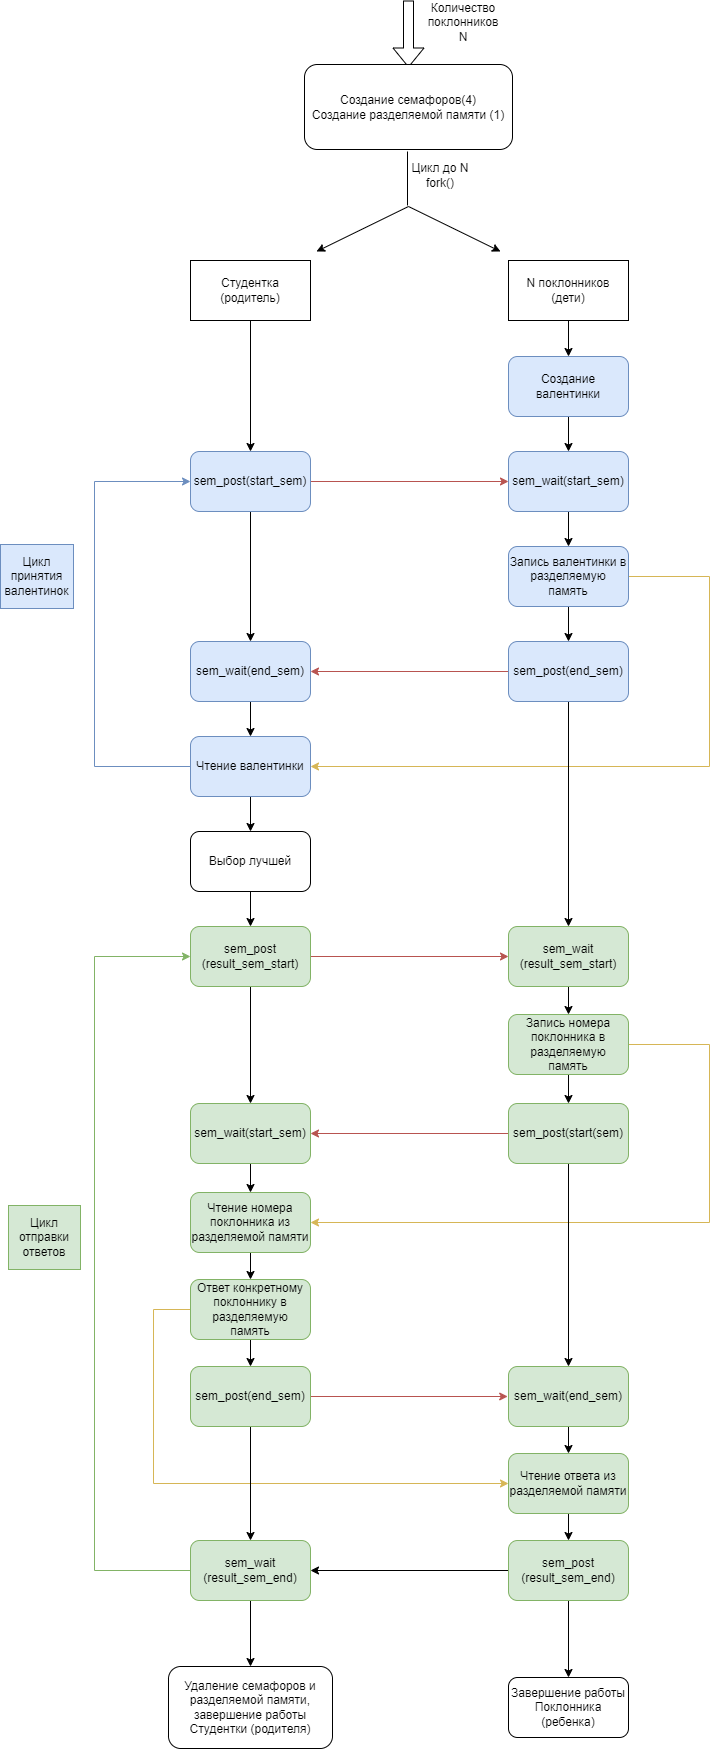

The diagram above was exported from draw.io. Its source (the exported page's mxGraphModel, read from the mxfile embedded in the PNG):
<mxGraphModel dx="1050" dy="587" grid="0" gridSize="10" guides="1" tooltips="1" connect="1" arrows="1" fold="1" page="1" pageScale="1" pageWidth="827" pageHeight="1169" background="#ffffff" math="0" shadow="0">
  <root>
    <mxCell id="0" />
    <mxCell id="1" parent="0" />
    <mxCell id="jhsBdyMcgnMwkSATw2Hx-2" value="" style="shape=flexArrow;endArrow=classic;html=1;rounded=0;" parent="1" edge="1">
      <mxGeometry width="50" height="50" relative="1" as="geometry">
        <mxPoint x="414" y="6" as="sourcePoint" />
        <mxPoint x="414" y="73" as="targetPoint" />
      </mxGeometry>
    </mxCell>
    <mxCell id="jhsBdyMcgnMwkSATw2Hx-3" value="Количество поклонников N" style="text;strokeColor=none;align=center;fillColor=none;html=1;verticalAlign=middle;whiteSpace=wrap;rounded=0;" parent="1" vertex="1">
      <mxGeometry x="439" y="13" width="60" height="30" as="geometry" />
    </mxCell>
    <mxCell id="NoGdNCsF7vs6WXYk9WJa-2" value="" style="endArrow=none;html=1;rounded=0;" parent="1" edge="1">
      <mxGeometry width="50" height="50" relative="1" as="geometry">
        <mxPoint x="413" y="211" as="sourcePoint" />
        <mxPoint x="413" y="157" as="targetPoint" />
      </mxGeometry>
    </mxCell>
    <mxCell id="NoGdNCsF7vs6WXYk9WJa-3" value="Цикл до N&lt;br&gt;fork()" style="text;strokeColor=none;align=center;fillColor=none;html=1;verticalAlign=middle;whiteSpace=wrap;rounded=0;" parent="1" vertex="1">
      <mxGeometry x="416" y="166" width="60" height="30" as="geometry" />
    </mxCell>
    <mxCell id="NoGdNCsF7vs6WXYk9WJa-4" value="" style="endArrow=classic;html=1;rounded=0;" parent="1" edge="1">
      <mxGeometry width="50" height="50" relative="1" as="geometry">
        <mxPoint x="414" y="212" as="sourcePoint" />
        <mxPoint x="322" y="257" as="targetPoint" />
      </mxGeometry>
    </mxCell>
    <mxCell id="NoGdNCsF7vs6WXYk9WJa-5" value="" style="endArrow=classic;html=1;rounded=0;" parent="1" edge="1">
      <mxGeometry width="50" height="50" relative="1" as="geometry">
        <mxPoint x="414" y="212" as="sourcePoint" />
        <mxPoint x="506" y="257" as="targetPoint" />
      </mxGeometry>
    </mxCell>
    <mxCell id="NoGdNCsF7vs6WXYk9WJa-11" style="edgeStyle=orthogonalEdgeStyle;rounded=0;orthogonalLoop=1;jettySize=auto;html=1;exitX=0.5;exitY=1;exitDx=0;exitDy=0;entryX=0.5;entryY=0;entryDx=0;entryDy=0;" parent="1" source="NoGdNCsF7vs6WXYk9WJa-8" target="NoGdNCsF7vs6WXYk9WJa-10" edge="1">
      <mxGeometry relative="1" as="geometry" />
    </mxCell>
    <mxCell id="NoGdNCsF7vs6WXYk9WJa-8" value="Студентка (родитель)" style="rounded=0;whiteSpace=wrap;html=1;" parent="1" vertex="1">
      <mxGeometry x="196" y="266" width="120" height="60" as="geometry" />
    </mxCell>
    <mxCell id="NoGdNCsF7vs6WXYk9WJa-14" style="edgeStyle=orthogonalEdgeStyle;rounded=0;orthogonalLoop=1;jettySize=auto;html=1;exitX=0.5;exitY=1;exitDx=0;exitDy=0;entryX=0.5;entryY=0;entryDx=0;entryDy=0;" parent="1" source="NoGdNCsF7vs6WXYk9WJa-9" target="NoGdNCsF7vs6WXYk9WJa-13" edge="1">
      <mxGeometry relative="1" as="geometry" />
    </mxCell>
    <mxCell id="NoGdNCsF7vs6WXYk9WJa-9" value="N поклонников (дети)" style="rounded=0;whiteSpace=wrap;html=1;" parent="1" vertex="1">
      <mxGeometry x="514" y="266" width="120" height="60" as="geometry" />
    </mxCell>
    <mxCell id="NoGdNCsF7vs6WXYk9WJa-24" style="edgeStyle=orthogonalEdgeStyle;rounded=0;orthogonalLoop=1;jettySize=auto;html=1;exitX=0.5;exitY=1;exitDx=0;exitDy=0;" parent="1" source="NoGdNCsF7vs6WXYk9WJa-10" target="NoGdNCsF7vs6WXYk9WJa-22" edge="1">
      <mxGeometry relative="1" as="geometry" />
    </mxCell>
    <mxCell id="NoGdNCsF7vs6WXYk9WJa-32" style="edgeStyle=orthogonalEdgeStyle;rounded=0;orthogonalLoop=1;jettySize=auto;html=1;exitX=1;exitY=0.5;exitDx=0;exitDy=0;entryX=0;entryY=0.5;entryDx=0;entryDy=0;fillColor=#f8cecc;strokeColor=#b85450;" parent="1" source="NoGdNCsF7vs6WXYk9WJa-10" target="NoGdNCsF7vs6WXYk9WJa-12" edge="1">
      <mxGeometry relative="1" as="geometry">
        <mxPoint x="374" y="487" as="targetPoint" />
      </mxGeometry>
    </mxCell>
    <mxCell id="NoGdNCsF7vs6WXYk9WJa-10" value="sem_post(start_sem)" style="rounded=1;whiteSpace=wrap;html=1;fillColor=#dae8fc;strokeColor=#6c8ebf;" parent="1" vertex="1">
      <mxGeometry x="196" y="457" width="120" height="60" as="geometry" />
    </mxCell>
    <mxCell id="NoGdNCsF7vs6WXYk9WJa-18" style="edgeStyle=orthogonalEdgeStyle;rounded=0;orthogonalLoop=1;jettySize=auto;html=1;exitX=0.5;exitY=1;exitDx=0;exitDy=0;" parent="1" source="NoGdNCsF7vs6WXYk9WJa-12" target="NoGdNCsF7vs6WXYk9WJa-17" edge="1">
      <mxGeometry relative="1" as="geometry" />
    </mxCell>
    <mxCell id="NoGdNCsF7vs6WXYk9WJa-12" value="sem_wait(start_sem)" style="rounded=1;whiteSpace=wrap;html=1;fillColor=#dae8fc;strokeColor=#6c8ebf;" parent="1" vertex="1">
      <mxGeometry x="514" y="457" width="120" height="60" as="geometry" />
    </mxCell>
    <mxCell id="NoGdNCsF7vs6WXYk9WJa-15" style="edgeStyle=orthogonalEdgeStyle;rounded=0;orthogonalLoop=1;jettySize=auto;html=1;exitX=0.5;exitY=1;exitDx=0;exitDy=0;entryX=0.5;entryY=0;entryDx=0;entryDy=0;" parent="1" source="NoGdNCsF7vs6WXYk9WJa-13" target="NoGdNCsF7vs6WXYk9WJa-12" edge="1">
      <mxGeometry relative="1" as="geometry" />
    </mxCell>
    <mxCell id="NoGdNCsF7vs6WXYk9WJa-13" value="Создание валентинки" style="rounded=1;whiteSpace=wrap;html=1;fillColor=#dae8fc;strokeColor=#6c8ebf;" parent="1" vertex="1">
      <mxGeometry x="514" y="362" width="120" height="60" as="geometry" />
    </mxCell>
    <mxCell id="NoGdNCsF7vs6WXYk9WJa-21" style="edgeStyle=orthogonalEdgeStyle;rounded=0;orthogonalLoop=1;jettySize=auto;html=1;exitX=0.5;exitY=1;exitDx=0;exitDy=0;entryX=0.5;entryY=0;entryDx=0;entryDy=0;" parent="1" source="NoGdNCsF7vs6WXYk9WJa-17" target="NoGdNCsF7vs6WXYk9WJa-20" edge="1">
      <mxGeometry relative="1" as="geometry" />
    </mxCell>
    <mxCell id="NoGdNCsF7vs6WXYk9WJa-57" style="edgeStyle=orthogonalEdgeStyle;rounded=0;orthogonalLoop=1;jettySize=auto;html=1;entryX=1;entryY=0.5;entryDx=0;entryDy=0;fillColor=#fff2cc;strokeColor=#d6b656;" parent="1" source="NoGdNCsF7vs6WXYk9WJa-17" target="NoGdNCsF7vs6WXYk9WJa-38" edge="1">
      <mxGeometry relative="1" as="geometry">
        <Array as="points">
          <mxPoint x="715" y="582" />
          <mxPoint x="715" y="772" />
        </Array>
      </mxGeometry>
    </mxCell>
    <mxCell id="NoGdNCsF7vs6WXYk9WJa-17" value="Запись валентинки в разделяемую память" style="rounded=1;whiteSpace=wrap;html=1;fillColor=#dae8fc;strokeColor=#6c8ebf;" parent="1" vertex="1">
      <mxGeometry x="514" y="552" width="120" height="60" as="geometry" />
    </mxCell>
    <mxCell id="NoGdNCsF7vs6WXYk9WJa-19" value="Цикл принятия валентинок" style="text;strokeColor=#6c8ebf;align=center;fillColor=#dae8fc;html=1;verticalAlign=middle;whiteSpace=wrap;rounded=0;" parent="1" vertex="1">
      <mxGeometry x="6" y="550" width="73" height="64" as="geometry" />
    </mxCell>
    <mxCell id="NoGdNCsF7vs6WXYk9WJa-35" style="edgeStyle=orthogonalEdgeStyle;rounded=0;orthogonalLoop=1;jettySize=auto;html=1;exitX=0;exitY=0.5;exitDx=0;exitDy=0;entryX=1;entryY=0.5;entryDx=0;entryDy=0;fillColor=#f8cecc;strokeColor=#b85450;" parent="1" source="NoGdNCsF7vs6WXYk9WJa-20" target="NoGdNCsF7vs6WXYk9WJa-22" edge="1">
      <mxGeometry relative="1" as="geometry">
        <mxPoint x="450" y="670" as="targetPoint" />
      </mxGeometry>
    </mxCell>
    <mxCell id="NoGdNCsF7vs6WXYk9WJa-51" style="edgeStyle=orthogonalEdgeStyle;rounded=0;orthogonalLoop=1;jettySize=auto;html=1;entryX=0.5;entryY=0;entryDx=0;entryDy=0;" parent="1" source="NoGdNCsF7vs6WXYk9WJa-20" target="NoGdNCsF7vs6WXYk9WJa-49" edge="1">
      <mxGeometry relative="1" as="geometry" />
    </mxCell>
    <mxCell id="NoGdNCsF7vs6WXYk9WJa-20" value="sem_post(end_sem)" style="rounded=1;whiteSpace=wrap;html=1;fillColor=#dae8fc;strokeColor=#6c8ebf;" parent="1" vertex="1">
      <mxGeometry x="514" y="647" width="120" height="60" as="geometry" />
    </mxCell>
    <mxCell id="NoGdNCsF7vs6WXYk9WJa-40" style="edgeStyle=orthogonalEdgeStyle;rounded=0;orthogonalLoop=1;jettySize=auto;html=1;entryX=0;entryY=0.5;entryDx=0;entryDy=0;exitX=0;exitY=0.5;exitDx=0;exitDy=0;fillColor=#dae8fc;strokeColor=#6c8ebf;" parent="1" source="NoGdNCsF7vs6WXYk9WJa-38" target="NoGdNCsF7vs6WXYk9WJa-10" edge="1">
      <mxGeometry relative="1" as="geometry">
        <Array as="points">
          <mxPoint x="100" y="772" />
          <mxPoint x="100" y="487" />
        </Array>
      </mxGeometry>
    </mxCell>
    <mxCell id="NoGdNCsF7vs6WXYk9WJa-43" style="edgeStyle=orthogonalEdgeStyle;rounded=0;orthogonalLoop=1;jettySize=auto;html=1;" parent="1" source="NoGdNCsF7vs6WXYk9WJa-22" target="NoGdNCsF7vs6WXYk9WJa-38" edge="1">
      <mxGeometry relative="1" as="geometry" />
    </mxCell>
    <mxCell id="NoGdNCsF7vs6WXYk9WJa-22" value="sem_wait(end_sem)" style="rounded=1;whiteSpace=wrap;html=1;fillColor=#dae8fc;strokeColor=#6c8ebf;" parent="1" vertex="1">
      <mxGeometry x="196" y="647" width="120" height="60" as="geometry" />
    </mxCell>
    <mxCell id="NoGdNCsF7vs6WXYk9WJa-48" style="edgeStyle=orthogonalEdgeStyle;rounded=0;orthogonalLoop=1;jettySize=auto;html=1;exitX=0.5;exitY=1;exitDx=0;exitDy=0;entryX=0.5;entryY=0;entryDx=0;entryDy=0;" parent="1" source="NoGdNCsF7vs6WXYk9WJa-38" target="NoGdNCsF7vs6WXYk9WJa-44" edge="1">
      <mxGeometry relative="1" as="geometry" />
    </mxCell>
    <mxCell id="NoGdNCsF7vs6WXYk9WJa-38" value="Чтение валентинки" style="rounded=1;whiteSpace=wrap;html=1;fillColor=#dae8fc;strokeColor=#6c8ebf;" parent="1" vertex="1">
      <mxGeometry x="196" y="742" width="120" height="60" as="geometry" />
    </mxCell>
    <mxCell id="NoGdNCsF7vs6WXYk9WJa-56" style="edgeStyle=orthogonalEdgeStyle;rounded=0;orthogonalLoop=1;jettySize=auto;html=1;exitX=0.5;exitY=1;exitDx=0;exitDy=0;entryX=0.5;entryY=0;entryDx=0;entryDy=0;" parent="1" source="NoGdNCsF7vs6WXYk9WJa-44" target="NoGdNCsF7vs6WXYk9WJa-50" edge="1">
      <mxGeometry relative="1" as="geometry" />
    </mxCell>
    <mxCell id="NoGdNCsF7vs6WXYk9WJa-44" value="Выбор лучшей" style="rounded=1;whiteSpace=wrap;html=1;" parent="1" vertex="1">
      <mxGeometry x="196" y="837" width="120" height="60" as="geometry" />
    </mxCell>
    <mxCell id="NoGdNCsF7vs6WXYk9WJa-46" value="Создание семафоров(4)&lt;br style=&quot;border-color: var(--border-color);&quot;&gt;Создание разделяемой памяти (1)" style="rounded=1;whiteSpace=wrap;html=1;" parent="1" vertex="1">
      <mxGeometry x="310" y="70" width="208" height="85" as="geometry" />
    </mxCell>
    <mxCell id="NoGdNCsF7vs6WXYk9WJa-59" style="edgeStyle=orthogonalEdgeStyle;rounded=0;orthogonalLoop=1;jettySize=auto;html=1;exitX=0.5;exitY=1;exitDx=0;exitDy=0;entryX=0.5;entryY=0;entryDx=0;entryDy=0;" parent="1" source="NoGdNCsF7vs6WXYk9WJa-49" target="NoGdNCsF7vs6WXYk9WJa-58" edge="1">
      <mxGeometry relative="1" as="geometry" />
    </mxCell>
    <mxCell id="NoGdNCsF7vs6WXYk9WJa-49" value="sem_wait&lt;br&gt;(result_sem_start)" style="rounded=1;whiteSpace=wrap;html=1;fillColor=#d5e8d4;strokeColor=#82b366;" parent="1" vertex="1">
      <mxGeometry x="514" y="932" width="120" height="60" as="geometry" />
    </mxCell>
    <mxCell id="NoGdNCsF7vs6WXYk9WJa-54" style="edgeStyle=orthogonalEdgeStyle;rounded=0;orthogonalLoop=1;jettySize=auto;html=1;exitX=1;exitY=0.5;exitDx=0;exitDy=0;entryX=0;entryY=0.5;entryDx=0;entryDy=0;fillColor=#f8cecc;strokeColor=#b85450;" parent="1" source="NoGdNCsF7vs6WXYk9WJa-50" target="NoGdNCsF7vs6WXYk9WJa-49" edge="1">
      <mxGeometry relative="1" as="geometry">
        <mxPoint x="374" y="962" as="targetPoint" />
      </mxGeometry>
    </mxCell>
    <mxCell id="NoGdNCsF7vs6WXYk9WJa-64" style="edgeStyle=orthogonalEdgeStyle;rounded=0;orthogonalLoop=1;jettySize=auto;html=1;entryX=0.5;entryY=0;entryDx=0;entryDy=0;" parent="1" source="NoGdNCsF7vs6WXYk9WJa-50" target="NoGdNCsF7vs6WXYk9WJa-60" edge="1">
      <mxGeometry relative="1" as="geometry" />
    </mxCell>
    <mxCell id="NoGdNCsF7vs6WXYk9WJa-50" value="sem_post&lt;br&gt;(result_sem_start)" style="rounded=1;whiteSpace=wrap;html=1;fillColor=#d5e8d4;strokeColor=#82b366;" parent="1" vertex="1">
      <mxGeometry x="196" y="932" width="120" height="60" as="geometry" />
    </mxCell>
    <mxCell id="NoGdNCsF7vs6WXYk9WJa-62" style="edgeStyle=orthogonalEdgeStyle;rounded=0;orthogonalLoop=1;jettySize=auto;html=1;exitX=0.5;exitY=1;exitDx=0;exitDy=0;" parent="1" source="NoGdNCsF7vs6WXYk9WJa-58" target="NoGdNCsF7vs6WXYk9WJa-61" edge="1">
      <mxGeometry relative="1" as="geometry" />
    </mxCell>
    <mxCell id="NoGdNCsF7vs6WXYk9WJa-67" style="edgeStyle=orthogonalEdgeStyle;rounded=0;orthogonalLoop=1;jettySize=auto;html=1;entryX=1;entryY=0.5;entryDx=0;entryDy=0;fillColor=#fff2cc;strokeColor=#d6b656;" parent="1" source="NoGdNCsF7vs6WXYk9WJa-58" target="NoGdNCsF7vs6WXYk9WJa-65" edge="1">
      <mxGeometry relative="1" as="geometry">
        <Array as="points">
          <mxPoint x="715" y="1050" />
          <mxPoint x="715" y="1228" />
        </Array>
      </mxGeometry>
    </mxCell>
    <mxCell id="NoGdNCsF7vs6WXYk9WJa-58" value="Запись номера поклонника в разделяемую память" style="rounded=1;whiteSpace=wrap;html=1;fillColor=#d5e8d4;strokeColor=#82b366;" parent="1" vertex="1">
      <mxGeometry x="514" y="1020" width="120" height="60" as="geometry" />
    </mxCell>
    <mxCell id="NoGdNCsF7vs6WXYk9WJa-66" style="edgeStyle=orthogonalEdgeStyle;rounded=0;orthogonalLoop=1;jettySize=auto;html=1;exitX=0.5;exitY=1;exitDx=0;exitDy=0;entryX=0.5;entryY=0;entryDx=0;entryDy=0;" parent="1" source="NoGdNCsF7vs6WXYk9WJa-60" target="NoGdNCsF7vs6WXYk9WJa-65" edge="1">
      <mxGeometry relative="1" as="geometry" />
    </mxCell>
    <mxCell id="NoGdNCsF7vs6WXYk9WJa-60" value="sem_wait(start_sem)" style="rounded=1;whiteSpace=wrap;html=1;fillColor=#d5e8d4;strokeColor=#82b366;" parent="1" vertex="1">
      <mxGeometry x="196" y="1109" width="120" height="60" as="geometry" />
    </mxCell>
    <mxCell id="NoGdNCsF7vs6WXYk9WJa-63" style="edgeStyle=orthogonalEdgeStyle;rounded=0;orthogonalLoop=1;jettySize=auto;html=1;entryX=1;entryY=0.5;entryDx=0;entryDy=0;fillColor=#f8cecc;strokeColor=#b85450;" parent="1" source="NoGdNCsF7vs6WXYk9WJa-61" target="NoGdNCsF7vs6WXYk9WJa-60" edge="1">
      <mxGeometry relative="1" as="geometry" />
    </mxCell>
    <mxCell id="NoGdNCsF7vs6WXYk9WJa-72" style="edgeStyle=orthogonalEdgeStyle;rounded=0;orthogonalLoop=1;jettySize=auto;html=1;entryX=0.5;entryY=0;entryDx=0;entryDy=0;" parent="1" source="NoGdNCsF7vs6WXYk9WJa-61" target="NoGdNCsF7vs6WXYk9WJa-71" edge="1">
      <mxGeometry relative="1" as="geometry" />
    </mxCell>
    <mxCell id="NoGdNCsF7vs6WXYk9WJa-61" value="sem_post(start(sem)" style="rounded=1;whiteSpace=wrap;html=1;fillColor=#d5e8d4;strokeColor=#82b366;" parent="1" vertex="1">
      <mxGeometry x="514" y="1109" width="120" height="60" as="geometry" />
    </mxCell>
    <mxCell id="NoGdNCsF7vs6WXYk9WJa-69" style="edgeStyle=orthogonalEdgeStyle;rounded=0;orthogonalLoop=1;jettySize=auto;html=1;exitX=0.5;exitY=1;exitDx=0;exitDy=0;entryX=0.5;entryY=0;entryDx=0;entryDy=0;" parent="1" source="NoGdNCsF7vs6WXYk9WJa-65" target="NoGdNCsF7vs6WXYk9WJa-68" edge="1">
      <mxGeometry relative="1" as="geometry" />
    </mxCell>
    <mxCell id="NoGdNCsF7vs6WXYk9WJa-65" value="Чтение номера поклонника из разделяемой памяти" style="rounded=1;whiteSpace=wrap;html=1;fillColor=#d5e8d4;strokeColor=#82b366;" parent="1" vertex="1">
      <mxGeometry x="196" y="1198" width="120" height="60" as="geometry" />
    </mxCell>
    <mxCell id="NoGdNCsF7vs6WXYk9WJa-74" style="edgeStyle=orthogonalEdgeStyle;rounded=0;orthogonalLoop=1;jettySize=auto;html=1;exitX=0.5;exitY=1;exitDx=0;exitDy=0;entryX=0.5;entryY=0;entryDx=0;entryDy=0;" parent="1" source="NoGdNCsF7vs6WXYk9WJa-68" target="NoGdNCsF7vs6WXYk9WJa-70" edge="1">
      <mxGeometry relative="1" as="geometry" />
    </mxCell>
    <mxCell id="NoGdNCsF7vs6WXYk9WJa-79" style="edgeStyle=orthogonalEdgeStyle;rounded=0;orthogonalLoop=1;jettySize=auto;html=1;entryX=0;entryY=0.5;entryDx=0;entryDy=0;fillColor=#fff2cc;strokeColor=#d6b656;" parent="1" source="NoGdNCsF7vs6WXYk9WJa-68" target="NoGdNCsF7vs6WXYk9WJa-77" edge="1">
      <mxGeometry relative="1" as="geometry">
        <Array as="points">
          <mxPoint x="159" y="1315" />
          <mxPoint x="159" y="1489" />
        </Array>
      </mxGeometry>
    </mxCell>
    <mxCell id="NoGdNCsF7vs6WXYk9WJa-68" value="Ответ конкретному поклоннику в разделяемую память" style="rounded=1;whiteSpace=wrap;html=1;fillColor=#d5e8d4;strokeColor=#82b366;" parent="1" vertex="1">
      <mxGeometry x="196" y="1285" width="120" height="60" as="geometry" />
    </mxCell>
    <mxCell id="NoGdNCsF7vs6WXYk9WJa-73" style="edgeStyle=orthogonalEdgeStyle;rounded=0;orthogonalLoop=1;jettySize=auto;html=1;fillColor=#f8cecc;strokeColor=#b85450;" parent="1" source="NoGdNCsF7vs6WXYk9WJa-70" edge="1">
      <mxGeometry relative="1" as="geometry">
        <mxPoint x="513.2000122070312" y="1402" as="targetPoint" />
      </mxGeometry>
    </mxCell>
    <mxCell id="NoGdNCsF7vs6WXYk9WJa-76" style="edgeStyle=orthogonalEdgeStyle;rounded=0;orthogonalLoop=1;jettySize=auto;html=1;exitX=0.5;exitY=1;exitDx=0;exitDy=0;entryX=0.5;entryY=0;entryDx=0;entryDy=0;" parent="1" source="NoGdNCsF7vs6WXYk9WJa-70" target="NoGdNCsF7vs6WXYk9WJa-75" edge="1">
      <mxGeometry relative="1" as="geometry" />
    </mxCell>
    <mxCell id="NoGdNCsF7vs6WXYk9WJa-70" value="sem_post(end_sem)" style="rounded=1;whiteSpace=wrap;html=1;fillColor=#d5e8d4;strokeColor=#82b366;" parent="1" vertex="1">
      <mxGeometry x="196" y="1372" width="120" height="60" as="geometry" />
    </mxCell>
    <mxCell id="NoGdNCsF7vs6WXYk9WJa-78" style="edgeStyle=orthogonalEdgeStyle;rounded=0;orthogonalLoop=1;jettySize=auto;html=1;exitX=0.5;exitY=1;exitDx=0;exitDy=0;entryX=0.5;entryY=0;entryDx=0;entryDy=0;" parent="1" source="NoGdNCsF7vs6WXYk9WJa-71" target="NoGdNCsF7vs6WXYk9WJa-77" edge="1">
      <mxGeometry relative="1" as="geometry" />
    </mxCell>
    <mxCell id="NoGdNCsF7vs6WXYk9WJa-71" value="sem_wait(end_sem)" style="rounded=1;whiteSpace=wrap;html=1;fillColor=#d5e8d4;strokeColor=#82b366;" parent="1" vertex="1">
      <mxGeometry x="514" y="1372" width="120" height="60" as="geometry" />
    </mxCell>
    <mxCell id="NoGdNCsF7vs6WXYk9WJa-83" style="edgeStyle=orthogonalEdgeStyle;rounded=0;orthogonalLoop=1;jettySize=auto;html=1;entryX=0;entryY=0.5;entryDx=0;entryDy=0;fillColor=#d5e8d4;strokeColor=#82b366;" parent="1" source="NoGdNCsF7vs6WXYk9WJa-75" target="NoGdNCsF7vs6WXYk9WJa-50" edge="1">
      <mxGeometry relative="1" as="geometry">
        <Array as="points">
          <mxPoint x="100" y="1576" />
          <mxPoint x="100" y="962" />
        </Array>
      </mxGeometry>
    </mxCell>
    <mxCell id="NoGdNCsF7vs6WXYk9WJa-87" value="" style="edgeStyle=orthogonalEdgeStyle;rounded=0;orthogonalLoop=1;jettySize=auto;html=1;" parent="1" source="NoGdNCsF7vs6WXYk9WJa-75" target="NoGdNCsF7vs6WXYk9WJa-86" edge="1">
      <mxGeometry relative="1" as="geometry" />
    </mxCell>
    <mxCell id="NoGdNCsF7vs6WXYk9WJa-75" value="sem_wait&lt;br&gt;(result_sem_end)" style="rounded=1;whiteSpace=wrap;html=1;fillColor=#d5e8d4;strokeColor=#82b366;" parent="1" vertex="1">
      <mxGeometry x="196" y="1546" width="120" height="60" as="geometry" />
    </mxCell>
    <mxCell id="NoGdNCsF7vs6WXYk9WJa-81" style="edgeStyle=orthogonalEdgeStyle;rounded=0;orthogonalLoop=1;jettySize=auto;html=1;exitX=0.5;exitY=1;exitDx=0;exitDy=0;entryX=0.5;entryY=0;entryDx=0;entryDy=0;" parent="1" source="NoGdNCsF7vs6WXYk9WJa-77" target="NoGdNCsF7vs6WXYk9WJa-80" edge="1">
      <mxGeometry relative="1" as="geometry" />
    </mxCell>
    <mxCell id="NoGdNCsF7vs6WXYk9WJa-77" value="Чтение ответа из разделяемой памяти" style="rounded=1;whiteSpace=wrap;html=1;fillColor=#d5e8d4;strokeColor=#82b366;" parent="1" vertex="1">
      <mxGeometry x="514" y="1459" width="120" height="60" as="geometry" />
    </mxCell>
    <mxCell id="NoGdNCsF7vs6WXYk9WJa-82" style="edgeStyle=orthogonalEdgeStyle;rounded=0;orthogonalLoop=1;jettySize=auto;html=1;entryX=1;entryY=0.5;entryDx=0;entryDy=0;" parent="1" source="NoGdNCsF7vs6WXYk9WJa-80" target="NoGdNCsF7vs6WXYk9WJa-75" edge="1">
      <mxGeometry relative="1" as="geometry" />
    </mxCell>
    <mxCell id="NoGdNCsF7vs6WXYk9WJa-89" style="edgeStyle=orthogonalEdgeStyle;rounded=0;orthogonalLoop=1;jettySize=auto;html=1;entryX=0.5;entryY=0;entryDx=0;entryDy=0;" parent="1" source="NoGdNCsF7vs6WXYk9WJa-80" target="NoGdNCsF7vs6WXYk9WJa-88" edge="1">
      <mxGeometry relative="1" as="geometry" />
    </mxCell>
    <mxCell id="NoGdNCsF7vs6WXYk9WJa-80" value="sem_post&lt;br&gt;(result_sem_end)" style="rounded=1;whiteSpace=wrap;html=1;fillColor=#d5e8d4;strokeColor=#82b366;" parent="1" vertex="1">
      <mxGeometry x="514" y="1546" width="120" height="60" as="geometry" />
    </mxCell>
    <mxCell id="NoGdNCsF7vs6WXYk9WJa-84" value="Цикл отправки ответов" style="text;strokeColor=#82b366;align=center;fillColor=#d5e8d4;html=1;verticalAlign=middle;whiteSpace=wrap;rounded=0;" parent="1" vertex="1">
      <mxGeometry x="14" y="1211" width="72" height="64" as="geometry" />
    </mxCell>
    <mxCell id="NoGdNCsF7vs6WXYk9WJa-86" value="Удаление семафоров и разделяемой памяти, завершение работы Студентки (родителя)" style="rounded=1;whiteSpace=wrap;html=1;" parent="1" vertex="1">
      <mxGeometry x="174" y="1672" width="164" height="82" as="geometry" />
    </mxCell>
    <mxCell id="NoGdNCsF7vs6WXYk9WJa-88" value="Завершение работы Поклонника (ребенка)" style="rounded=1;whiteSpace=wrap;html=1;" parent="1" vertex="1">
      <mxGeometry x="514" y="1683" width="120" height="60" as="geometry" />
    </mxCell>
  </root>
</mxGraphModel>